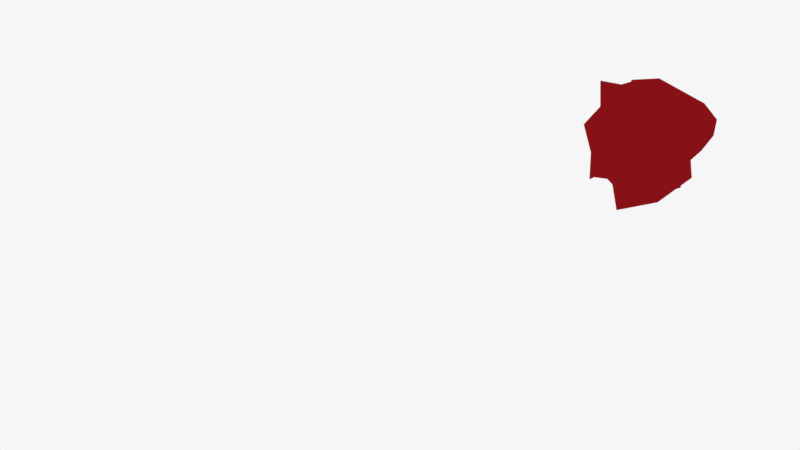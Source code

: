# Source: smoke2.blend  (saved by Blender 2.79.0; exported with 4.5.12 LTS)
import bpy
from mathutils import Matrix  # noqa: F401  (used for matrix-valued properties, if any)

bpy.ops.wm.read_factory_settings(use_empty=True)
scene = bpy.context.scene
scene.name = 'Scene'

# ---- collections
col_collection_1 = bpy.data.collections.new('Collection 1'); scene.collection.children.link(col_collection_1)

# ---- materials (node trees are filled in below, after node groups)
mat_material_001 = bpy.data.materials.new('Material.001')
mat_material_001.alpha_threshold = 0.0
mat_material_001.roughness = 0.5
mat_material = bpy.data.materials.new('Material')
mat_material.alpha_threshold = 0.0
mat_material.diffuse_color = (0.8, 0.0189, 0.02641, 1.0)
mat_material.roughness = 0.5
mat_material.line_color = (0.0, 0.0, 0.0, 1.0)
mat_smoke_domain_material = bpy.data.materials.new('Smoke Domain Material')
mat_smoke_domain_material.alpha_threshold = 0.0
mat_smoke_domain_material.roughness = 0.5

# ---- material node trees
mat_material_001.use_nodes = True; mat_material_001.node_tree.nodes.clear()
_N = mat_material_001.node_tree.nodes; _L = mat_material_001.node_tree.links
n0 = _N.new('ShaderNodeOutputMaterial'); n0.name = 'Material Output'; n0.location = (300, 300)
n1 = _N.new('ShaderNodeEmission'); n1.name = 'Emission'; n1.location = (10, 300)
n1.inputs[0].default_value = (0.8, 0.8, 0.8, 1.0)
n1.inputs[1].default_value = 47.8
_L.new(n1.outputs[0], n0.inputs[0])
n0.is_active_output = True
mat_material.use_nodes = True; mat_material.node_tree.nodes.clear()
_N = mat_material.node_tree.nodes; _L = mat_material.node_tree.links
n0 = _N.new('ShaderNodeOutputMaterial'); n0.name = 'Material Output'; n0.location = (300, 300)
n1 = _N.new('ShaderNodeEmission'); n1.name = 'Emission'; n1.location = (10, 300)
n1.inputs[0].default_value = (0.8, 0.0189, 0.02641, 1.0)
n1.inputs[1].default_value = 0.3
_L.new(n1.outputs[0], n0.inputs[0])
n0.is_active_output = True
mat_smoke_domain_material.use_nodes = True; mat_smoke_domain_material.node_tree.nodes.clear()
_N = mat_smoke_domain_material.node_tree.nodes; _L = mat_smoke_domain_material.node_tree.links
n0 = _N.new('ShaderNodeOutputMaterial'); n0.name = 'Material Output'; n0.location = (1200, 150)
n1 = _N.new('ShaderNodeAddShader'); n1.name = 'Add Shader'; n1.location = (1000, 150)
n2 = _N.new('ShaderNodeAddShader'); n2.name = 'Add Shader.001'; n2.location = (800, 300)
n3 = _N.new('ShaderNodeVolumeScatter'); n3.name = 'Volume Scatter'; n3.location = (600, 450)
n3.width = 140
n4 = _N.new('ShaderNodeVolumeAbsorption'); n4.name = 'Volume Absorption'; n4.location = (600, 300)
n5 = _N.new('ShaderNodeMath'); n5.name = 'Math'; n5.location = (400, 300)
n5.operation = 'MULTIPLY'
n5.inputs[1].default_value = 5.0
n6 = _N.new('ShaderNodeAttribute'); n6.name = 'Attribute'; n6.location = (200, 300)
n6.attribute_name = 'density'
n7 = _N.new('ShaderNodeAttribute'); n7.name = 'Attribute.001'; n7.location = (400, 450)
n7.attribute_name = 'color'
_L.new(n1.outputs[0], n0.inputs[1])
_L.new(n2.outputs[0], n1.inputs[0])
_L.new(n3.outputs[0], n2.inputs[0])
_L.new(n4.outputs[0], n2.inputs[1])
_L.new(n5.outputs[0], n3.inputs[1])
_L.new(n5.outputs[0], n4.inputs[1])
_L.new(n6.outputs[2], n5.inputs[0])
_L.new(n7.outputs[0], n3.inputs[0])
_L.new(n7.outputs[0], n4.inputs[0])
n0.is_active_output = True

# ---- world
world_world = bpy.data.worlds.new('World'); scene.world = world_world
world_world.color = (0.9225, 0.9225, 0.9225)
world_world.use_sun_shadow = False
world_world.sun_shadow_jitter_overblur = 0.0
world_world.cycles.sampling_method = 'MANUAL'

# ---- cameras
cam_camera = bpy.data.cameras.new('Camera')
cam_camera.clip_end = 100.0
cam_camera.lens = 35.0
cam_camera.sensor_width = 32.0
cam_camera.sensor_height = 18.0
cam_camera.ortho_scale = 7.314
cam_camera.dof.focus_distance = 0.0

# ---- lights
light_lamp = bpy.data.lights.new('Lamp', 'POINT')
light_lamp.transmission_factor = 0.0
light_lamp.cutoff_distance = 30.0
light_lamp.energy = 100.0
light_lamp.shadow_buffer_clip_start = 1.001
light_lamp.shadow_soft_size = 0.1
light_lamp.shadow_maximum_resolution = 0.006
light_lamp.use_absolute_resolution = True

# ---- meshes
me_plane_001 = bpy.data.meshes.new('Plane.001')
me_plane_001.from_pydata([(-1.0, -1.0, 0.0), (1.0, -1.0, 0.0), (-1.0, 1.0, 0.0), (1.0, 1.0, 0.0)], [], [(0, 1, 3, 2)])
me_plane_001.materials.append(mat_material_001)
me_plane_001.use_remesh_preserve_volume = False
me_plane_001.use_remesh_preserve_attributes = False
me_plane_001.use_mirror_vertex_groups = False
me_plane_001.update()
me_plane = bpy.data.meshes.new('Plane')
me_plane.from_pydata([(-1.0, -1.0, 0.0), (1.0, -1.0, 0.0), (-1.0, 1.0, 0.0), (1.0, 1.0, 0.0)], [], [(0, 1, 3, 2)])
me_plane.materials.append(mat_material_001)
me_plane.use_remesh_preserve_volume = False
me_plane.use_remesh_preserve_attributes = False
me_plane.use_mirror_vertex_groups = False
me_plane.update()
me_cube = bpy.data.meshes.new('Cube')
me_cube.from_pydata([(0.9935, 0.9369, -0.7585), (1.047, -1.702, -0.7013), (-0.3793, -1.335, -1.027), (-1.258, 1.396, -0.9045), (0.3408, 1.241, 0.4936), (0.3339, -1.076, 1.358), (-1.237, -0.7455, 0.2507), (-0.9829, 0.9303, 0.9137), (1.05, -0.1669, -0.3881), (0.0228, 1.077, -1.103), (1.133, -0.007036, -0.116), (0.06798, -0.9062, -1.002), (0.8224, -0.8435, -0.02475), (-0.7741, -0.1128, -0.9298), (-1.032, -0.5457, -0.2048), (-0.7696, 0.3825, -0.6004), (0.8467, -0.3474, 0.7801), (0.3135, 0.6424, 0.8724), (-0.4286, -0.6913, 1.06), (-1.185, -0.4675, 0.6431), (0.2726, 1.284, 0.1429), (-1.788, 0.2087, -0.6407), (-0.07456, -0.8413, 0.2821), (1.212, -0.06697, -0.3217), (0.7071, -0.7406, 0.9441), (-0.04948, -0.07138, -0.8819), (1.038, -0.9266, -0.5345), (-0.6425, 1.208, -0.9173), (0.7587, 0.6315, 0.1919), (-0.1421, -1.064, -0.9562), (0.5837, -0.955, 0.6585), (-1.095, 0.6926, -0.9946), (-1.07, -0.5569, 0.02434), (-0.7582, 0.526, 0.06422), (0.6587, -0.7483, 1.146), (-0.2875, 0.8775, 0.9947), (-0.793, -0.6479, 0.637), (-1.182, 0.2643, 0.9962), (0.8932, 0.3519, -0.4817), (0.4218, 0.9113, -0.7753), (0.991, 0.4337, -0.4232), (0.4958, -1.169, -0.7286), (0.9105, -1.221, -0.3543), (-0.645, -0.8084, -1.088), (-0.817, -1.131, -0.7051), (-0.9507, 0.8078, -0.7228), (0.6096, 0.4482, 0.6427), (0.3136, 0.9446, 0.7161), (-0.04858, -0.9836, 1.287), (-1.252, -0.5897, 0.6056), (-0.2655, 0.885, -0.2389), (0.5417, 0.4831, -0.03856), (0.2765, 0.9136, 0.4902), (0.1305, 1.148, -0.4013), (-1.211, 0.3058, -0.6426), (-1.365, -0.1677, -0.4535), (-1.182, 0.05811, -0.7592), (-1.617, -0.1255, 0.1873), (-0.5396, -0.6756, 0.04759), (0.3908, -0.892, 0.1409), (-0.01515, -0.9517, -0.3723), (-0.2903, -0.9303, 0.7098), (1.044, -0.4639, -0.1679), (1.178, -0.03781, -0.2171), (1.094, -0.1153, -0.3254), (1.207, -0.2054, 0.2719), (0.1091, -0.7139, 1.116), (0.5018, -0.009181, 1.074), (0.7248, -0.5445, 0.9379), (-0.2426, -0.6032, 0.8055), (-0.4128, -0.09178, -0.9081), (0.4904, -0.1183, -0.6182), (0.002634, 0.5324, -1.068), (-0.003718, -0.4613, -0.8445), (0.5456, -0.7179, -0.7385), (0.4105, 0.422, -0.7189), (-0.5303, 0.5847, -0.953), (-0.2752, 0.1601, 0.9505), (0.4398, 0.152, 0.7454), (0.35, -0.7753, 1.138), (0.8472, 0.1797, 0.2017), (0.9869, 0.1472, -0.3589), (0.9253, -0.6257, -0.3229), (0.1602, -1.044, 0.7315), (0.4404, -1.062, -0.3557), (-0.402, -0.9968, -0.5172), (-1.393, -0.3705, 0.1117), (-0.9084, -0.4741, -0.6597), (-1.113, 0.4546, -0.7694), (0.6664, 0.9181, -0.4651), (0.5438, 0.7998, 0.3563), (-0.2275, 0.648, 0.2387), (-0.4001, 0.9381, -0.548), (-1.095, 0.1623, 0.09099), (-0.7086, -0.8068, 0.3715), (0.8878, -0.5765, 0.4611), (-0.5083, -0.6142, 0.7054), (-0.3378, -0.6717, -1.046)], [], [(97, 29, 2, 43), (96, 49, 6, 36), (95, 34, 5, 30), (94, 36, 6, 32), (93, 37, 7, 33), (92, 27, 3, 45), (91, 50, 15, 33), (90, 51, 20, 52), (89, 39, 9, 53), (88, 54, 15, 45), (87, 55, 21, 56), (86, 49, 19, 57), (85, 58, 14, 44), (84, 59, 22, 60), (83, 48, 18, 61), (82, 62, 12, 42), (81, 63, 23, 64), (80, 46, 16, 65), (79, 66, 18, 48), (78, 67, 24, 68), (77, 37, 19, 69), (76, 70, 13, 31), (75, 71, 25, 72), (74, 41, 11, 73), (71, 74, 73, 25), (8, 26, 74, 71), (26, 1, 41, 74), (39, 75, 72, 9), (0, 38, 75, 39), (38, 8, 71, 75), (27, 76, 31, 3), (9, 72, 76, 27), (72, 25, 70, 76), (67, 77, 69, 24), (17, 35, 77, 67), (35, 7, 37, 77), (46, 78, 68, 16), (4, 47, 78, 46), (47, 17, 67, 78), (34, 79, 48, 5), (16, 68, 79, 34), (68, 24, 66, 79), (63, 80, 65, 23), (10, 28, 80, 63), (28, 4, 46, 80), (38, 81, 64, 8), (0, 40, 81, 38), (40, 10, 63, 81), (26, 82, 42, 1), (8, 64, 82, 26), (64, 23, 62, 82), (59, 83, 61, 22), (12, 30, 83, 59), (30, 5, 48, 83), (41, 84, 60, 11), (1, 42, 84, 41), (42, 12, 59, 84), (29, 85, 44, 2), (11, 60, 85, 29), (60, 22, 58, 85), (55, 86, 57, 21), (14, 32, 86, 55), (32, 6, 49, 86), (43, 87, 56, 13), (2, 44, 87, 43), (44, 14, 55, 87), (31, 88, 45, 3), (13, 56, 88, 31), (56, 21, 54, 88), (51, 89, 53, 20), (10, 40, 89, 51), (40, 0, 39, 89), (47, 90, 52, 17), (4, 28, 90, 47), (28, 10, 51, 90), (35, 91, 33, 7), (17, 52, 91, 35), (52, 20, 50, 91), (50, 92, 45, 15), (20, 53, 92, 50), (53, 9, 27, 92), (54, 93, 33, 15), (21, 57, 93, 54), (57, 19, 37, 93), (58, 94, 32, 14), (22, 61, 94, 58), (61, 18, 36, 94), (62, 95, 30, 12), (23, 65, 95, 62), (65, 16, 34, 95), (66, 96, 36, 18), (24, 69, 96, 66), (69, 19, 49, 96), (70, 97, 43, 13), (25, 73, 97, 70), (73, 11, 29, 97)])
me_cube.materials.append(mat_material)
me_cube.use_remesh_preserve_volume = False
me_cube.use_remesh_preserve_attributes = False
me_cube.use_mirror_vertex_groups = False
me_cube.update()
me_cube_001 = bpy.data.meshes.new('Cube.001')
me_cube_001.from_pydata([(-1.0, -1.0, -1.0), (-1.0, -1.0, 1.0), (-1.0, 1.0, -1.0), (-1.0, 1.0, 1.0), (1.0, -1.0, -1.0), (1.0, -1.0, 1.0), (1.0, 1.0, -1.0), (1.0, 1.0, 1.0)], [], [(0, 1, 3, 2), (2, 3, 7, 6), (6, 7, 5, 4), (4, 5, 1, 0), (2, 6, 4, 0), (7, 3, 1, 5)])
me_cube_001.materials.append(mat_smoke_domain_material)
me_cube_001.use_remesh_preserve_volume = False
me_cube_001.use_remesh_preserve_attributes = False
me_cube_001.use_mirror_vertex_groups = False
me_cube_001.update()

# ---- objects
ob_plane_001 = bpy.data.objects.new('Plane.001', me_plane_001)
ob_plane = bpy.data.objects.new('Plane', me_plane)
ob_cube = bpy.data.objects.new('Cube', me_cube)
ob_smoke_domain = bpy.data.objects.new('Smoke Domain', me_cube_001)
ob_lamp = bpy.data.objects.new('Lamp', light_lamp)
ob_camera = bpy.data.objects.new('Camera', cam_camera)

# ---- transforms, parenting, visibility, modifiers, constraints
ob_plane_001.location = (9.434, 0.0, 1.0)
ob_plane_001.rotation_euler = (-0.0, -4.712, 0.0)
ob_plane_001.scale = (4.703, 4.703, 4.703)
ob_plane_001.lineart.crease_threshold = 0.0
ob_plane.location = (0.0, 0.0, 9.2)
ob_plane.scale = (4.703, 4.703, 4.703)
ob_plane.lineart.crease_threshold = 0.0
ob_cube.location = (-2.07, 2.397, 3.087)
ob_cube.rotation_euler = (1.092, -0.8013, 4.257)
ob_cube.scale = (0.5862, 0.5862, 0.5862)
ob_cube.lock_rotations_4d = False
ob_cube.empty_display_type = 'ARROWS'
ob_cube.display_type = 'WIRE'
ob_cube.lineart.crease_threshold = 0.0
_m = ob_cube.modifiers.new('Fluid', 'FLUID')
_m.fluid_type = 'FLOW'
ob_smoke_domain.location = (5.96e-08, -1.192e-07, 1.0)
ob_smoke_domain.scale = (3.061, 3.061, 4.592)
ob_smoke_domain.display_type = 'WIRE'
ob_smoke_domain.lineart.crease_threshold = 0.0
_m = ob_smoke_domain.modifiers.new('Fluid', 'FLUID')
_m.fluid_type = 'DOMAIN'
ob_lamp.location = (4.076, 1.005, 5.904)
ob_lamp.rotation_euler = (0.6503, 0.05522, 1.866)
ob_lamp.lock_rotations_4d = False
ob_lamp.empty_display_type = 'ARROWS'
ob_lamp.color = (0.0, 0.0, 0.0, 0.0)
ob_lamp.lineart.crease_threshold = 0.0
ob_camera.location = (5.028, 9.889, 9.095)
ob_camera.rotation_euler = (0.9133, 2.36e-06, 2.7)
ob_camera.lock_rotations_4d = False
ob_camera.empty_display_type = 'ARROWS'
ob_camera.color = (0.0, 0.0, 0.0, 0.0)
ob_camera.display_type = 'WIRE'
ob_camera.lineart.crease_threshold = 0.0

# ---- collection membership
col_collection_1.objects.link(ob_plane_001)
col_collection_1.objects.link(ob_plane)
col_collection_1.objects.link(ob_cube)
col_collection_1.objects.link(ob_smoke_domain)
col_collection_1.objects.link(ob_lamp)
col_collection_1.objects.link(ob_camera)

# ---- scene / render settings (as saved in the file)
scene.camera = ob_camera
scene.frame_start = 1; scene.frame_end = 200; scene.frame_set(104)
scene.render.engine = 'CYCLES'
scene.render.image_settings.file_format = 'FFMPEG'
scene.render.image_settings.compression = 0
scene.render.fps = 14
scene.render.dither_intensity = 0.0
scene.cycles.use_denoising = False
scene.cycles.samples = 25
scene.cycles.sampling_pattern = 'TABULATED_SOBOL'
scene.cycles.use_adaptive_sampling = False
scene.cycles.use_light_tree = False
scene.cycles.blur_glossy = 0.0
scene.cycles.sample_clamp_indirect = 0.0
scene.view_settings.view_transform = 'Standard'
bpy.context.view_layer.update()
